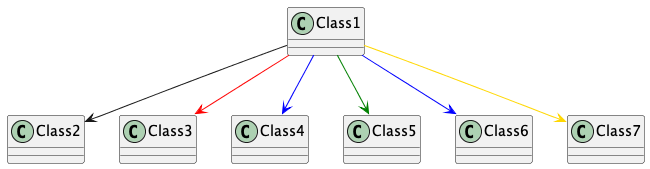

The diagram above was rendered by PlantUML. Its source (embedded in the PNG):
@startuml

class Class1
class Class2

Class1 --> Class2
Class1 -[#red]-> Class3
Class1 -[#blue]-> Class4
Class1 -[#green]-> Class5 
Class1 -[#0000ff]-> Class6
Class1 -[#gold]-> Class7

@enduml